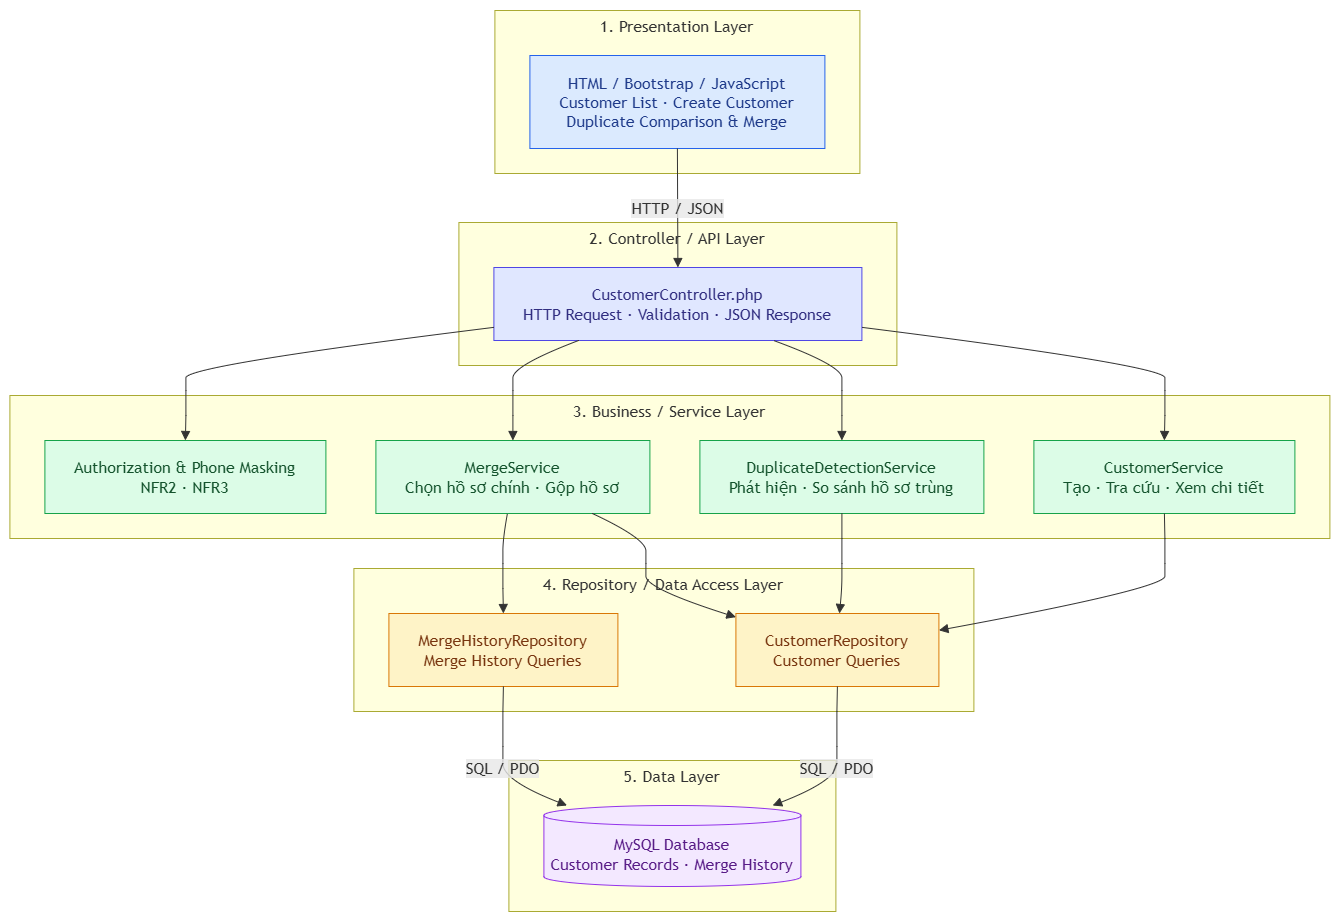

The diagram above was exported from draw.io. Its source (the exported page's mxGraphModel, read from the mxfile embedded in the PNG):
<mxGraphModel dx="1717" dy="937" grid="1" gridSize="10" guides="1" tooltips="1" connect="1" arrows="1" fold="1" page="1" pageScale="1" pageWidth="850" pageHeight="1100" math="0" shadow="0">
  <root>
    <mxCell id="0" />
    <mxCell id="1" parent="0" />
    <UserObject label="" mermaidData="{&#10;  &quot;data&quot;: &quot;flowchart TB\n    subgraph P[\&quot;1. Presentation Layer\&quot;]\n        UI[\&quot;HTML / Bootstrap / JavaScript&lt;br/&gt;Customer List · Create Customer&lt;br/&gt;Duplicate Comparison &amp; Merge\&quot;]\n    end\n\n    subgraph C[\&quot;2. Controller / API Layer\&quot;]\n        CTRL[\&quot;CustomerController.php&lt;br/&gt;HTTP Request · Validation · JSON Response\&quot;]\n    end\n\n    subgraph S[\&quot;3. Business / Service Layer\&quot;]\n        CS[\&quot;CustomerService&lt;br/&gt;Tạo · Tra cứu · Xem chi tiết\&quot;]\n        DS[\&quot;DuplicateDetectionService&lt;br/&gt;Phát hiện · So sánh hồ sơ trùng\&quot;]\n        MS[\&quot;MergeService&lt;br/&gt;Chọn hồ sơ chính · Gộp hồ sơ\&quot;]\n        AUTH[\&quot;Authorization &amp; Phone Masking&lt;br/&gt;NFR2 · NFR3\&quot;]\n    end\n\n    subgraph R[\&quot;4. Repository / Data Access Layer\&quot;]\n        CR[\&quot;CustomerRepository&lt;br/&gt;Customer Queries\&quot;]\n        MR[\&quot;MergeHistoryRepository&lt;br/&gt;Merge History Queries\&quot;]\n    end\n\n    subgraph D[\&quot;5. Data Layer\&quot;]\n        DB[(\&quot;MySQL Database&lt;br/&gt;Customer Records · Merge History\&quot;)]\n    end\n\n    UI --&gt;|\&quot;HTTP / JSON\&quot;| CTRL\n    CTRL --&gt; CS\n    CTRL --&gt; DS\n    CTRL --&gt; MS\n    CTRL --&gt; AUTH\n    CS --&gt; CR\n    DS --&gt; CR\n    MS --&gt; CR\n    MS --&gt; MR\n    CR --&gt;|\&quot;SQL / PDO\&quot;| DB\n    MR --&gt;|\&quot;SQL / PDO\&quot;| DB\n\n    classDef presentation fill:#dbeafe,stroke:#2563eb,color:#1e3a8a\n    classDef controller fill:#e0e7ff,stroke:#4f46e5,color:#312e81\n    classDef service fill:#dcfce7,stroke:#16a34a,color:#14532d\n    classDef repository fill:#fef3c7,stroke:#d97706,color:#78350f\n    classDef database fill:#f3e8ff,stroke:#9333ea,color:#581c87\n\n    class UI presentation\n    class CTRL controller\n    class CS,DS,MS,AUTH service\n    class CR,MR repository\n    class DB database&quot;,&#10;  &quot;config&quot;: null&#10;}" id="-gK_zqBqEeXFNtIoSViC-1">
      <mxCell connectable="0" parent="1" style="group;transparentBounds=1;editIcon=1;lockedGroup=0;groupPadding=10;" vertex="1">
        <mxGeometry as="geometry" />
      </mxCell>
    </UserObject>
    <UserObject label="1. Presentation Layer" mermaidId="n:P" mermaidBaseStyle="html=1;whiteSpace=wrap;strokeWidth=1;verticalAlign=top;fillColor=light-dark(#ffffde,#1f2020);strokeColor=light-dark(#aaaa33,#cccccc);fontColor=light-dark(#333333,#cccccc);fontFamily=Trebuchet MS,Verdana,Arial,sans-serif;fontSize=16;" mermaidBaseValue="1. Presentation Layer" id="-gK_zqBqEeXFNtIoSViC-2">
      <mxCell parent="-gK_zqBqEeXFNtIoSViC-1" style="html=1;whiteSpace=wrap;strokeWidth=1;verticalAlign=top;fillColor=light-dark(#ffffde,#1f2020);strokeColor=light-dark(#aaaa33,#cccccc);fontColor=light-dark(#333333,#cccccc);fontFamily=Trebuchet MS,Verdana,Arial,sans-serif;fontSize=16;" vertex="1">
        <mxGeometry height="163" width="365" x="515" y="30" as="geometry" />
      </mxCell>
    </UserObject>
    <UserObject label="HTML / Bootstrap / JavaScript&#10;Customer List · Create Customer&#10;Duplicate Comparison &amp; Merge" mermaidId="n:UI" mermaidBaseStyle="html=1;whiteSpace=wrap;strokeWidth=1;fillColor=#dbeafe;strokeColor=#2563eb;fontColor=#1e3a8a;fontFamily=Trebuchet MS,Verdana,Arial,sans-serif;fontSize=16;" mermaidBaseValue="HTML / Bootstrap / JavaScript&#10;Customer List · Create Customer&#10;Duplicate Comparison &amp; Merge" id="-gK_zqBqEeXFNtIoSViC-3">
      <mxCell parent="-gK_zqBqEeXFNtIoSViC-2" style="html=1;whiteSpace=wrap;strokeWidth=1;fillColor=#dbeafe;strokeColor=#2563eb;fontColor=#1e3a8a;fontFamily=Trebuchet MS,Verdana,Arial,sans-serif;fontSize=16;" vertex="1">
        <mxGeometry height="93" width="295" x="35" y="45" as="geometry" />
      </mxCell>
    </UserObject>
    <UserObject label="2. Controller / API Layer" mermaidId="n:C" mermaidBaseStyle="html=1;whiteSpace=wrap;strokeWidth=1;verticalAlign=top;fillColor=light-dark(#ffffde,#1f2020);strokeColor=light-dark(#aaaa33,#cccccc);fontColor=light-dark(#333333,#cccccc);fontFamily=Trebuchet MS,Verdana,Arial,sans-serif;fontSize=16;" mermaidBaseValue="2. Controller / API Layer" id="-gK_zqBqEeXFNtIoSViC-4">
      <mxCell parent="-gK_zqBqEeXFNtIoSViC-1" style="html=1;whiteSpace=wrap;strokeWidth=1;verticalAlign=top;fillColor=light-dark(#ffffde,#1f2020);strokeColor=light-dark(#aaaa33,#cccccc);fontColor=light-dark(#333333,#cccccc);fontFamily=Trebuchet MS,Verdana,Arial,sans-serif;fontSize=16;" vertex="1">
        <mxGeometry height="143" width="438" x="479" y="242" as="geometry" />
      </mxCell>
    </UserObject>
    <UserObject label="CustomerController.php&#10;HTTP Request · Validation · JSON Response" mermaidId="n:CTRL" mermaidBaseStyle="html=1;whiteSpace=wrap;strokeWidth=1;fillColor=#e0e7ff;strokeColor=#4f46e5;fontColor=#312e81;fontFamily=Trebuchet MS,Verdana,Arial,sans-serif;fontSize=16;" mermaidBaseValue="CustomerController.php&#10;HTTP Request · Validation · JSON Response" id="-gK_zqBqEeXFNtIoSViC-5">
      <mxCell parent="-gK_zqBqEeXFNtIoSViC-4" style="html=1;whiteSpace=wrap;strokeWidth=1;fillColor=#e0e7ff;strokeColor=#4f46e5;fontColor=#312e81;fontFamily=Trebuchet MS,Verdana,Arial,sans-serif;fontSize=16;" vertex="1">
        <mxGeometry height="73" width="368" x="35" y="45" as="geometry" />
      </mxCell>
    </UserObject>
    <UserObject label="3. Business / Service Layer" mermaidId="n:S" mermaidBaseStyle="html=1;whiteSpace=wrap;strokeWidth=1;verticalAlign=top;fillColor=light-dark(#ffffde,#1f2020);strokeColor=light-dark(#aaaa33,#cccccc);fontColor=light-dark(#333333,#cccccc);fontFamily=Trebuchet MS,Verdana,Arial,sans-serif;fontSize=16;" mermaidBaseValue="3. Business / Service Layer" id="-gK_zqBqEeXFNtIoSViC-6">
      <mxCell parent="-gK_zqBqEeXFNtIoSViC-1" style="html=1;whiteSpace=wrap;strokeWidth=1;verticalAlign=top;fillColor=light-dark(#ffffde,#1f2020);strokeColor=light-dark(#aaaa33,#cccccc);fontColor=light-dark(#333333,#cccccc);fontFamily=Trebuchet MS,Verdana,Arial,sans-serif;fontSize=16;" vertex="1">
        <mxGeometry height="143" width="1320" x="30" y="415" as="geometry" />
      </mxCell>
    </UserObject>
    <UserObject label="CustomerService&#10;Tạo · Tra cứu · Xem chi tiết" mermaidId="n:CS" mermaidBaseStyle="html=1;whiteSpace=wrap;strokeWidth=1;fillColor=#dcfce7;strokeColor=#16a34a;fontColor=#14532d;fontFamily=Trebuchet MS,Verdana,Arial,sans-serif;fontSize=16;" mermaidBaseValue="CustomerService&#10;Tạo · Tra cứu · Xem chi tiết" id="-gK_zqBqEeXFNtIoSViC-7">
      <mxCell parent="-gK_zqBqEeXFNtIoSViC-6" style="html=1;whiteSpace=wrap;strokeWidth=1;fillColor=#dcfce7;strokeColor=#16a34a;fontColor=#14532d;fontFamily=Trebuchet MS,Verdana,Arial,sans-serif;fontSize=16;" vertex="1">
        <mxGeometry height="73" width="261" x="1024" y="45" as="geometry" />
      </mxCell>
    </UserObject>
    <UserObject label="DuplicateDetectionService&#10;Phát hiện · So sánh hồ sơ trùng" mermaidId="n:DS" mermaidBaseStyle="html=1;whiteSpace=wrap;strokeWidth=1;fillColor=#dcfce7;strokeColor=#16a34a;fontColor=#14532d;fontFamily=Trebuchet MS,Verdana,Arial,sans-serif;fontSize=16;" mermaidBaseValue="DuplicateDetectionService&#10;Phát hiện · So sánh hồ sơ trùng" id="-gK_zqBqEeXFNtIoSViC-8">
      <mxCell parent="-gK_zqBqEeXFNtIoSViC-6" style="html=1;whiteSpace=wrap;strokeWidth=1;fillColor=#dcfce7;strokeColor=#16a34a;fontColor=#14532d;fontFamily=Trebuchet MS,Verdana,Arial,sans-serif;fontSize=16;" vertex="1">
        <mxGeometry height="73" width="284" x="690" y="45" as="geometry" />
      </mxCell>
    </UserObject>
    <UserObject label="MergeService&#10;Chọn hồ sơ chính · Gộp hồ sơ" mermaidId="n:MS" mermaidBaseStyle="html=1;whiteSpace=wrap;strokeWidth=1;fillColor=#dcfce7;strokeColor=#16a34a;fontColor=#14532d;fontFamily=Trebuchet MS,Verdana,Arial,sans-serif;fontSize=16;" mermaidBaseValue="MergeService&#10;Chọn hồ sơ chính · Gộp hồ sơ" id="-gK_zqBqEeXFNtIoSViC-9">
      <mxCell parent="-gK_zqBqEeXFNtIoSViC-6" style="html=1;whiteSpace=wrap;strokeWidth=1;fillColor=#dcfce7;strokeColor=#16a34a;fontColor=#14532d;fontFamily=Trebuchet MS,Verdana,Arial,sans-serif;fontSize=16;" vertex="1">
        <mxGeometry height="73" width="274" x="366" y="45" as="geometry" />
      </mxCell>
    </UserObject>
    <UserObject label="Authorization &amp; Phone Masking&#10;NFR2 · NFR3" mermaidId="n:AUTH" mermaidBaseStyle="html=1;whiteSpace=wrap;strokeWidth=1;fillColor=#dcfce7;strokeColor=#16a34a;fontColor=#14532d;fontFamily=Trebuchet MS,Verdana,Arial,sans-serif;fontSize=16;" mermaidBaseValue="Authorization &amp; Phone Masking&#10;NFR2 · NFR3" id="-gK_zqBqEeXFNtIoSViC-10">
      <mxCell parent="-gK_zqBqEeXFNtIoSViC-6" style="html=1;whiteSpace=wrap;strokeWidth=1;fillColor=#dcfce7;strokeColor=#16a34a;fontColor=#14532d;fontFamily=Trebuchet MS,Verdana,Arial,sans-serif;fontSize=16;" vertex="1">
        <mxGeometry height="73" width="281" x="35" y="45" as="geometry" />
      </mxCell>
    </UserObject>
    <UserObject label="4. Repository / Data Access Layer" mermaidId="n:R" mermaidBaseStyle="html=1;whiteSpace=wrap;strokeWidth=1;verticalAlign=top;fillColor=light-dark(#ffffde,#1f2020);strokeColor=light-dark(#aaaa33,#cccccc);fontColor=light-dark(#333333,#cccccc);fontFamily=Trebuchet MS,Verdana,Arial,sans-serif;fontSize=16;" mermaidBaseValue="4. Repository / Data Access Layer" id="-gK_zqBqEeXFNtIoSViC-11">
      <mxCell parent="-gK_zqBqEeXFNtIoSViC-1" style="html=1;whiteSpace=wrap;strokeWidth=1;verticalAlign=top;fillColor=light-dark(#ffffde,#1f2020);strokeColor=light-dark(#aaaa33,#cccccc);fontColor=light-dark(#333333,#cccccc);fontFamily=Trebuchet MS,Verdana,Arial,sans-serif;fontSize=16;" vertex="1">
        <mxGeometry height="143" width="620" x="374" y="588" as="geometry" />
      </mxCell>
    </UserObject>
    <UserObject label="CustomerRepository&#10;Customer Queries" mermaidId="n:CR" mermaidBaseStyle="html=1;whiteSpace=wrap;strokeWidth=1;fillColor=#fef3c7;strokeColor=#d97706;fontColor=#78350f;fontFamily=Trebuchet MS,Verdana,Arial,sans-serif;fontSize=16;" mermaidBaseValue="CustomerRepository&#10;Customer Queries" id="-gK_zqBqEeXFNtIoSViC-12">
      <mxCell parent="-gK_zqBqEeXFNtIoSViC-11" style="html=1;whiteSpace=wrap;strokeWidth=1;fillColor=#fef3c7;strokeColor=#d97706;fontColor=#78350f;fontFamily=Trebuchet MS,Verdana,Arial,sans-serif;fontSize=16;" vertex="1">
        <mxGeometry height="73" width="203" x="382" y="45" as="geometry" />
      </mxCell>
    </UserObject>
    <UserObject label="MergeHistoryRepository&#10;Merge History Queries" mermaidId="n:MR" mermaidBaseStyle="html=1;whiteSpace=wrap;strokeWidth=1;fillColor=#fef3c7;strokeColor=#d97706;fontColor=#78350f;fontFamily=Trebuchet MS,Verdana,Arial,sans-serif;fontSize=16;" mermaidBaseValue="MergeHistoryRepository&#10;Merge History Queries" id="-gK_zqBqEeXFNtIoSViC-13">
      <mxCell parent="-gK_zqBqEeXFNtIoSViC-11" style="html=1;whiteSpace=wrap;strokeWidth=1;fillColor=#fef3c7;strokeColor=#d97706;fontColor=#78350f;fontFamily=Trebuchet MS,Verdana,Arial,sans-serif;fontSize=16;" vertex="1">
        <mxGeometry height="73" width="229" x="35" y="45" as="geometry" />
      </mxCell>
    </UserObject>
    <UserObject label="5. Data Layer" mermaidId="n:D" mermaidBaseStyle="html=1;whiteSpace=wrap;strokeWidth=1;verticalAlign=top;fillColor=light-dark(#ffffde,#1f2020);strokeColor=light-dark(#aaaa33,#cccccc);fontColor=light-dark(#333333,#cccccc);fontFamily=Trebuchet MS,Verdana,Arial,sans-serif;fontSize=16;" mermaidBaseValue="5. Data Layer" id="-gK_zqBqEeXFNtIoSViC-14">
      <mxCell parent="-gK_zqBqEeXFNtIoSViC-1" style="html=1;whiteSpace=wrap;strokeWidth=1;verticalAlign=top;fillColor=light-dark(#ffffde,#1f2020);strokeColor=light-dark(#aaaa33,#cccccc);fontColor=light-dark(#333333,#cccccc);fontFamily=Trebuchet MS,Verdana,Arial,sans-serif;fontSize=16;" vertex="1">
        <mxGeometry height="151" width="327" x="529" y="780" as="geometry" />
      </mxCell>
    </UserObject>
    <UserObject label="MySQL Database&#10;Customer Records · Merge History" mermaidId="n:DB" mermaidBaseStyle="html=1;shape=cylinder3;boundedLbl=1;backgroundOutline=1;size=10;strokeWidth=1;whiteSpace=wrap;fillColor=#f3e8ff;strokeColor=#9333ea;fontColor=#581c87;fontFamily=Trebuchet MS,Verdana,Arial,sans-serif;fontSize=16;" mermaidBaseValue="MySQL Database&#10;Customer Records · Merge History" id="-gK_zqBqEeXFNtIoSViC-15">
      <mxCell parent="-gK_zqBqEeXFNtIoSViC-14" style="html=1;shape=cylinder3;boundedLbl=1;backgroundOutline=1;size=10;strokeWidth=1;whiteSpace=wrap;fillColor=#f3e8ff;strokeColor=#9333ea;fontColor=#581c87;fontFamily=Trebuchet MS,Verdana,Arial,sans-serif;fontSize=16;" vertex="1">
        <mxGeometry height="81" width="257" x="35" y="45" as="geometry" />
      </mxCell>
    </UserObject>
    <UserObject label="HTTP / JSON" mermaidId="e:UI-&gt;CTRL#0" mermaidBaseStyle="curved=1;startArrow=none;endArrow=block;endSize=7;strokeColor=light-dark(#333333,#cccccc);html=1;fontSize=16;labelBackgroundColor=light-dark(#E8E8E88D,#2a2a2a8D);fontFamily=Trebuchet MS,Verdana,Arial,sans-serif;fontColor=light-dark(#333333,#cccccc);exitX=0.5;exitY=1;entryX=0.5;entryY=0;" mermaidBaseValue="HTTP / JSON" id="-gK_zqBqEeXFNtIoSViC-16">
      <mxCell edge="1" parent="-gK_zqBqEeXFNtIoSViC-1" source="-gK_zqBqEeXFNtIoSViC-3" style="curved=1;startArrow=none;endArrow=block;endSize=7;strokeColor=light-dark(#333333,#cccccc);html=1;fontSize=16;labelBackgroundColor=light-dark(#E8E8E88D,#2a2a2a8D);fontFamily=Trebuchet MS,Verdana,Arial,sans-serif;fontColor=light-dark(#333333,#cccccc);exitX=0.5;exitY=1;entryX=0.5;entryY=0;rounded=0;" target="-gK_zqBqEeXFNtIoSViC-5">
        <mxGeometry relative="1" as="geometry">
          <Array as="points" />
        </mxGeometry>
      </mxCell>
    </UserObject>
    <UserObject label="" mermaidId="e:CTRL-&gt;CS#0" mermaidBaseStyle="curved=1;startArrow=none;endArrow=block;endSize=7;strokeColor=light-dark(#333333,#cccccc);exitX=1;exitY=0.82;entryX=0.5;entryY=0;" mermaidBaseValue="" id="-gK_zqBqEeXFNtIoSViC-17">
      <mxCell edge="1" parent="-gK_zqBqEeXFNtIoSViC-1" source="-gK_zqBqEeXFNtIoSViC-5" style="curved=1;startArrow=none;endArrow=block;endSize=7;strokeColor=light-dark(#333333,#cccccc);exitX=1;exitY=0.82;entryX=0.5;entryY=0;rounded=0;" target="-gK_zqBqEeXFNtIoSViC-7">
        <mxGeometry relative="1" as="geometry">
          <Array as="points">
            <mxPoint x="1185" y="385" />
            <mxPoint x="1185" y="410" />
            <mxPoint x="1185" y="435" />
          </Array>
        </mxGeometry>
      </mxCell>
    </UserObject>
    <UserObject label="" mermaidId="e:CTRL-&gt;DS#0" mermaidBaseStyle="curved=1;startArrow=none;endArrow=block;endSize=7;strokeColor=light-dark(#333333,#cccccc);exitX=0.76;exitY=1;entryX=0.5;entryY=0;" mermaidBaseValue="" id="-gK_zqBqEeXFNtIoSViC-18">
      <mxCell edge="1" parent="-gK_zqBqEeXFNtIoSViC-1" source="-gK_zqBqEeXFNtIoSViC-5" style="curved=1;startArrow=none;endArrow=block;endSize=7;strokeColor=light-dark(#333333,#cccccc);exitX=0.76;exitY=1;entryX=0.5;entryY=0;rounded=0;" target="-gK_zqBqEeXFNtIoSViC-8">
        <mxGeometry relative="1" as="geometry">
          <Array as="points">
            <mxPoint x="862" y="385" />
            <mxPoint x="862" y="410" />
            <mxPoint x="862" y="435" />
          </Array>
        </mxGeometry>
      </mxCell>
    </UserObject>
    <UserObject label="" mermaidId="e:CTRL-&gt;MS#0" mermaidBaseStyle="curved=1;startArrow=none;endArrow=block;endSize=7;strokeColor=light-dark(#333333,#cccccc);exitX=0.23;exitY=1;entryX=0.5;entryY=0;" mermaidBaseValue="" id="-gK_zqBqEeXFNtIoSViC-19">
      <mxCell edge="1" parent="-gK_zqBqEeXFNtIoSViC-1" source="-gK_zqBqEeXFNtIoSViC-5" style="curved=1;startArrow=none;endArrow=block;endSize=7;strokeColor=light-dark(#333333,#cccccc);exitX=0.23;exitY=1;entryX=0.5;entryY=0;rounded=0;" target="-gK_zqBqEeXFNtIoSViC-9">
        <mxGeometry relative="1" as="geometry">
          <Array as="points">
            <mxPoint x="533" y="385" />
            <mxPoint x="533" y="410" />
            <mxPoint x="533" y="435" />
          </Array>
        </mxGeometry>
      </mxCell>
    </UserObject>
    <UserObject label="" mermaidId="e:CTRL-&gt;AUTH#0" mermaidBaseStyle="curved=1;startArrow=none;endArrow=block;endSize=7;strokeColor=light-dark(#333333,#cccccc);exitX=0;exitY=0.82;entryX=0.5;entryY=0;" mermaidBaseValue="" id="-gK_zqBqEeXFNtIoSViC-20">
      <mxCell edge="1" parent="-gK_zqBqEeXFNtIoSViC-1" source="-gK_zqBqEeXFNtIoSViC-5" style="curved=1;startArrow=none;endArrow=block;endSize=7;strokeColor=light-dark(#333333,#cccccc);exitX=0;exitY=0.82;entryX=0.5;entryY=0;rounded=0;" target="-gK_zqBqEeXFNtIoSViC-10">
        <mxGeometry relative="1" as="geometry">
          <Array as="points">
            <mxPoint x="206" y="385" />
            <mxPoint x="206" y="410" />
            <mxPoint x="206" y="435" />
          </Array>
        </mxGeometry>
      </mxCell>
    </UserObject>
    <UserObject label="" mermaidId="e:CS-&gt;CR#0" mermaidBaseStyle="curved=1;startArrow=none;endArrow=block;endSize=7;strokeColor=light-dark(#333333,#cccccc);exitX=0.5;exitY=1;entryX=1;entryY=0.23;" mermaidBaseValue="" id="-gK_zqBqEeXFNtIoSViC-21">
      <mxCell edge="1" parent="-gK_zqBqEeXFNtIoSViC-1" source="-gK_zqBqEeXFNtIoSViC-7" style="curved=1;startArrow=none;endArrow=block;endSize=7;strokeColor=light-dark(#333333,#cccccc);exitX=0.5;exitY=1;entryX=1;entryY=0.23;rounded=0;" target="-gK_zqBqEeXFNtIoSViC-12">
        <mxGeometry relative="1" as="geometry">
          <Array as="points">
            <mxPoint x="1185" y="558" />
            <mxPoint x="1185" y="583" />
            <mxPoint x="1185" y="608" />
          </Array>
        </mxGeometry>
      </mxCell>
    </UserObject>
    <UserObject label="" mermaidId="e:DS-&gt;CR#0" mermaidBaseStyle="curved=1;startArrow=none;endArrow=block;endSize=7;strokeColor=light-dark(#333333,#cccccc);exitX=0.5;exitY=1;entryX=0.51;entryY=0;" mermaidBaseValue="" id="-gK_zqBqEeXFNtIoSViC-22">
      <mxCell edge="1" parent="-gK_zqBqEeXFNtIoSViC-1" source="-gK_zqBqEeXFNtIoSViC-8" style="curved=1;startArrow=none;endArrow=block;endSize=7;strokeColor=light-dark(#333333,#cccccc);exitX=0.5;exitY=1;entryX=0.51;entryY=0;rounded=0;" target="-gK_zqBqEeXFNtIoSViC-12">
        <mxGeometry relative="1" as="geometry">
          <Array as="points">
            <mxPoint x="862" y="558" />
            <mxPoint x="862" y="583" />
            <mxPoint x="862" y="608" />
          </Array>
        </mxGeometry>
      </mxCell>
    </UserObject>
    <UserObject label="" mermaidId="e:MS-&gt;CR#0" mermaidBaseStyle="curved=1;startArrow=none;endArrow=block;endSize=7;strokeColor=light-dark(#333333,#cccccc);exitX=0.79;exitY=1;entryX=0;entryY=0.05;" mermaidBaseValue="" id="-gK_zqBqEeXFNtIoSViC-23">
      <mxCell edge="1" parent="-gK_zqBqEeXFNtIoSViC-1" source="-gK_zqBqEeXFNtIoSViC-9" style="curved=1;startArrow=none;endArrow=block;endSize=7;strokeColor=light-dark(#333333,#cccccc);exitX=0.79;exitY=1;entryX=0;entryY=0.05;rounded=0;" target="-gK_zqBqEeXFNtIoSViC-12">
        <mxGeometry relative="1" as="geometry">
          <Array as="points">
            <mxPoint x="666" y="558" />
            <mxPoint x="666" y="583" />
            <mxPoint x="666" y="608" />
          </Array>
        </mxGeometry>
      </mxCell>
    </UserObject>
    <UserObject label="" mermaidId="e:MS-&gt;MR#0" mermaidBaseStyle="curved=1;startArrow=none;endArrow=block;endSize=7;strokeColor=light-dark(#333333,#cccccc);exitX=0.48;exitY=1;entryX=0.5;entryY=0;" mermaidBaseValue="" id="-gK_zqBqEeXFNtIoSViC-24">
      <mxCell edge="1" parent="-gK_zqBqEeXFNtIoSViC-1" source="-gK_zqBqEeXFNtIoSViC-9" style="curved=1;startArrow=none;endArrow=block;endSize=7;strokeColor=light-dark(#333333,#cccccc);exitX=0.48;exitY=1;entryX=0.5;entryY=0;rounded=0;" target="-gK_zqBqEeXFNtIoSViC-13">
        <mxGeometry relative="1" as="geometry">
          <Array as="points">
            <mxPoint x="523" y="558" />
            <mxPoint x="523" y="583" />
            <mxPoint x="523" y="608" />
          </Array>
        </mxGeometry>
      </mxCell>
    </UserObject>
    <UserObject label="SQL / PDO" mermaidId="e:CR-&gt;DB#0" mermaidBaseStyle="curved=1;startArrow=none;endArrow=block;endSize=7;strokeColor=light-dark(#333333,#cccccc);html=1;fontSize=16;labelBackgroundColor=light-dark(#E8E8E88D,#2a2a2a8D);fontFamily=Trebuchet MS,Verdana,Arial,sans-serif;fontColor=light-dark(#333333,#cccccc);exitX=0.5;exitY=1;entryX=0.89;entryY=0;" mermaidBaseValue="SQL / PDO" id="-gK_zqBqEeXFNtIoSViC-25">
      <mxCell edge="1" parent="-gK_zqBqEeXFNtIoSViC-1" source="-gK_zqBqEeXFNtIoSViC-12" style="curved=1;startArrow=none;endArrow=block;endSize=7;strokeColor=light-dark(#333333,#cccccc);html=1;fontSize=16;labelBackgroundColor=light-dark(#E8E8E88D,#2a2a2a8D);fontFamily=Trebuchet MS,Verdana,Arial,sans-serif;fontColor=light-dark(#333333,#cccccc);exitX=0.5;exitY=1;entryX=0.89;entryY=0;rounded=0;" target="-gK_zqBqEeXFNtIoSViC-15">
        <mxGeometry relative="1" as="geometry">
          <Array as="points">
            <mxPoint x="857" y="731" />
            <mxPoint x="857" y="766" />
            <mxPoint x="857" y="800" />
          </Array>
        </mxGeometry>
      </mxCell>
    </UserObject>
    <UserObject label="SQL / PDO" mermaidId="e:MR-&gt;DB#0" mermaidBaseStyle="curved=1;startArrow=none;endArrow=block;endSize=7;strokeColor=light-dark(#333333,#cccccc);html=1;fontSize=16;labelBackgroundColor=light-dark(#E8E8E88D,#2a2a2a8D);fontFamily=Trebuchet MS,Verdana,Arial,sans-serif;fontColor=light-dark(#333333,#cccccc);exitX=0.5;exitY=1;entryX=0.09;entryY=0;" mermaidBaseValue="SQL / PDO" id="-gK_zqBqEeXFNtIoSViC-26">
      <mxCell edge="1" parent="-gK_zqBqEeXFNtIoSViC-1" source="-gK_zqBqEeXFNtIoSViC-13" style="curved=1;startArrow=none;endArrow=block;endSize=7;strokeColor=light-dark(#333333,#cccccc);html=1;fontSize=16;labelBackgroundColor=light-dark(#E8E8E88D,#2a2a2a8D);fontFamily=Trebuchet MS,Verdana,Arial,sans-serif;fontColor=light-dark(#333333,#cccccc);exitX=0.5;exitY=1;entryX=0.09;entryY=0;rounded=0;" target="-gK_zqBqEeXFNtIoSViC-15">
        <mxGeometry relative="1" as="geometry">
          <Array as="points">
            <mxPoint x="523" y="731" />
            <mxPoint x="523" y="766" />
            <mxPoint x="523" y="800" />
          </Array>
        </mxGeometry>
      </mxCell>
    </UserObject>
  </root>
</mxGraphModel>